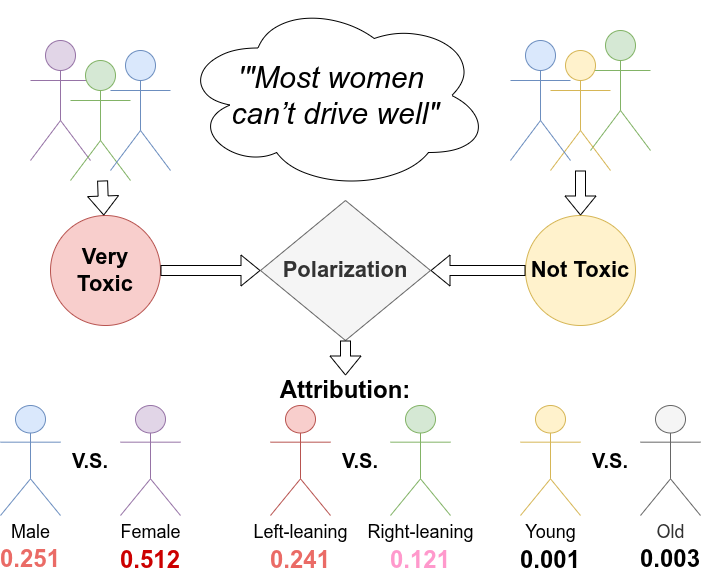

The diagram above was exported from draw.io. Its source (the exported page's mxGraphModel, read from the mxfile embedded in the PNG):
<mxGraphModel dx="2228" dy="1054" grid="1" gridSize="10" guides="1" tooltips="1" connect="1" arrows="1" fold="1" page="1" pageScale="1" pageWidth="850" pageHeight="1100" math="0" shadow="0">
  <root>
    <mxCell id="0" />
    <mxCell id="1" parent="0" />
    <mxCell id="XuLS1F2xlga5tknJpnsx-1" value="&lt;i&gt;&lt;font style=&quot;font-size: 30px;&quot;&gt;'&quot;Most women&amp;nbsp;&lt;/font&gt;&lt;/i&gt;&lt;div&gt;&lt;i&gt;&lt;font style=&quot;font-size: 30px;&quot;&gt;can’t drive well&quot;&lt;/font&gt;&lt;/i&gt;&lt;/div&gt;" style="ellipse;shape=cloud;whiteSpace=wrap;html=1;" vertex="1" parent="1">
      <mxGeometry x="260" y="50" width="310" height="190" as="geometry" />
    </mxCell>
    <mxCell id="XuLS1F2xlga5tknJpnsx-13" value="" style="group;flipH=1;" vertex="1" connectable="0" parent="1">
      <mxGeometry x="590" y="80" width="140" height="140" as="geometry" />
    </mxCell>
    <mxCell id="XuLS1F2xlga5tknJpnsx-10" value="" style="shape=umlActor;verticalLabelPosition=bottom;verticalAlign=top;html=1;outlineConnect=0;fillColor=#d5e8d4;strokeColor=#82b366;" vertex="1" parent="XuLS1F2xlga5tknJpnsx-13">
      <mxGeometry x="80" width="60" height="120" as="geometry" />
    </mxCell>
    <mxCell id="XuLS1F2xlga5tknJpnsx-11" value="" style="shape=umlActor;verticalLabelPosition=bottom;verticalAlign=top;html=1;outlineConnect=0;fillColor=#fff2cc;strokeColor=#d6b656;" vertex="1" parent="XuLS1F2xlga5tknJpnsx-13">
      <mxGeometry x="40" y="20" width="60" height="120" as="geometry" />
    </mxCell>
    <mxCell id="XuLS1F2xlga5tknJpnsx-12" value="" style="shape=umlActor;verticalLabelPosition=bottom;verticalAlign=top;html=1;outlineConnect=0;fillColor=#dae8fc;strokeColor=#6c8ebf;" vertex="1" parent="XuLS1F2xlga5tknJpnsx-13">
      <mxGeometry y="10" width="60" height="120" as="geometry" />
    </mxCell>
    <mxCell id="XuLS1F2xlga5tknJpnsx-15" value="&lt;b&gt;&lt;font style=&quot;font-size: 22px;&quot;&gt;Very Toxic&lt;/font&gt;&lt;/b&gt;" style="ellipse;whiteSpace=wrap;html=1;aspect=fixed;fillColor=#f8cecc;strokeColor=#b85450;" vertex="1" parent="1">
      <mxGeometry x="130" y="265" width="110" height="110" as="geometry" />
    </mxCell>
    <mxCell id="XuLS1F2xlga5tknJpnsx-16" value="" style="shape=flexArrow;endArrow=classic;html=1;rounded=0;" edge="1" parent="1" source="XuLS1F2xlga5tknJpnsx-5" target="XuLS1F2xlga5tknJpnsx-15">
      <mxGeometry width="50" height="50" relative="1" as="geometry">
        <mxPoint x="400" y="480" as="sourcePoint" />
        <mxPoint x="450" y="430" as="targetPoint" />
      </mxGeometry>
    </mxCell>
    <mxCell id="XuLS1F2xlga5tknJpnsx-17" value="&lt;b&gt;&lt;font style=&quot;font-size: 22px;&quot;&gt;Not Toxic&lt;/font&gt;&lt;/b&gt;" style="ellipse;whiteSpace=wrap;html=1;aspect=fixed;fillColor=#fff2cc;strokeColor=#d6b656;" vertex="1" parent="1">
      <mxGeometry x="605" y="265" width="110" height="110" as="geometry" />
    </mxCell>
    <mxCell id="XuLS1F2xlga5tknJpnsx-18" value="" style="shape=flexArrow;endArrow=classic;html=1;rounded=0;" edge="1" parent="1" source="XuLS1F2xlga5tknJpnsx-11" target="XuLS1F2xlga5tknJpnsx-17">
      <mxGeometry width="50" height="50" relative="1" as="geometry">
        <mxPoint x="570" y="290" as="sourcePoint" />
        <mxPoint x="845.6326456061347" y="169.09365545497758" as="targetPoint" />
      </mxGeometry>
    </mxCell>
    <mxCell id="XuLS1F2xlga5tknJpnsx-26" value="" style="group" vertex="1" connectable="0" parent="1">
      <mxGeometry x="80" y="455" width="180" height="110" as="geometry" />
    </mxCell>
    <mxCell id="XuLS1F2xlga5tknJpnsx-23" value="&lt;font style=&quot;font-size: 18px;&quot;&gt;Male&lt;/font&gt;" style="shape=umlActor;verticalLabelPosition=bottom;verticalAlign=top;html=1;outlineConnect=0;fillColor=#dae8fc;strokeColor=#6c8ebf;" vertex="1" parent="XuLS1F2xlga5tknJpnsx-26">
      <mxGeometry width="60" height="110" as="geometry" />
    </mxCell>
    <mxCell id="XuLS1F2xlga5tknJpnsx-24" value="&lt;font style=&quot;font-size: 20px;&quot;&gt;&lt;b style=&quot;&quot;&gt;V.S.&lt;/b&gt;&lt;/font&gt;" style="text;html=1;whiteSpace=wrap;strokeColor=none;fillColor=none;align=center;verticalAlign=middle;rounded=0;" vertex="1" parent="XuLS1F2xlga5tknJpnsx-26">
      <mxGeometry x="60" y="40" width="60" height="30" as="geometry" />
    </mxCell>
    <mxCell id="XuLS1F2xlga5tknJpnsx-25" value="&lt;font style=&quot;font-size: 18px;&quot;&gt;Female&lt;/font&gt;" style="shape=umlActor;verticalLabelPosition=bottom;verticalAlign=top;html=1;outlineConnect=0;fillColor=#e1d5e7;strokeColor=#9673a6;" vertex="1" parent="XuLS1F2xlga5tknJpnsx-26">
      <mxGeometry x="120" width="60" height="110" as="geometry" />
    </mxCell>
    <mxCell id="XuLS1F2xlga5tknJpnsx-27" value="" style="group" vertex="1" connectable="0" parent="1">
      <mxGeometry x="350" y="455" width="180" height="110" as="geometry" />
    </mxCell>
    <mxCell id="XuLS1F2xlga5tknJpnsx-28" value="&lt;font style=&quot;font-size: 18px;&quot;&gt;Left-leaning&lt;/font&gt;" style="shape=umlActor;verticalLabelPosition=bottom;verticalAlign=top;html=1;outlineConnect=0;fillColor=#f8cecc;strokeColor=#b85450;" vertex="1" parent="XuLS1F2xlga5tknJpnsx-27">
      <mxGeometry width="60" height="110" as="geometry" />
    </mxCell>
    <mxCell id="XuLS1F2xlga5tknJpnsx-29" value="&lt;font style=&quot;font-size: 20px;&quot;&gt;&lt;b style=&quot;&quot;&gt;V.S.&lt;/b&gt;&lt;/font&gt;" style="text;html=1;whiteSpace=wrap;strokeColor=none;fillColor=none;align=center;verticalAlign=middle;rounded=0;" vertex="1" parent="XuLS1F2xlga5tknJpnsx-27">
      <mxGeometry x="60" y="40" width="60" height="30" as="geometry" />
    </mxCell>
    <mxCell id="XuLS1F2xlga5tknJpnsx-30" value="&lt;font style=&quot;font-size: 18px;&quot;&gt;Right-leaning&lt;/font&gt;" style="shape=umlActor;verticalLabelPosition=bottom;verticalAlign=top;html=1;outlineConnect=0;fillColor=#d5e8d4;strokeColor=#82b366;" vertex="1" parent="XuLS1F2xlga5tknJpnsx-27">
      <mxGeometry x="120" width="60" height="110" as="geometry" />
    </mxCell>
    <mxCell id="XuLS1F2xlga5tknJpnsx-31" value="" style="group" vertex="1" connectable="0" parent="1">
      <mxGeometry x="110" y="90" width="140" height="140" as="geometry" />
    </mxCell>
    <mxCell id="XuLS1F2xlga5tknJpnsx-2" value="" style="shape=umlActor;verticalLabelPosition=bottom;verticalAlign=top;html=1;outlineConnect=0;fillColor=#e1d5e7;strokeColor=#9673a6;" vertex="1" parent="XuLS1F2xlga5tknJpnsx-31">
      <mxGeometry width="60" height="120" as="geometry" />
    </mxCell>
    <mxCell id="XuLS1F2xlga5tknJpnsx-5" value="" style="shape=umlActor;verticalLabelPosition=bottom;verticalAlign=top;html=1;outlineConnect=0;fillColor=#d5e8d4;strokeColor=#82b366;" vertex="1" parent="XuLS1F2xlga5tknJpnsx-31">
      <mxGeometry x="40" y="20" width="60" height="120" as="geometry" />
    </mxCell>
    <mxCell id="XuLS1F2xlga5tknJpnsx-6" value="" style="shape=umlActor;verticalLabelPosition=bottom;verticalAlign=top;html=1;outlineConnect=0;fillColor=#dae8fc;strokeColor=#6c8ebf;" vertex="1" parent="XuLS1F2xlga5tknJpnsx-31">
      <mxGeometry x="80" y="10" width="60" height="120" as="geometry" />
    </mxCell>
    <mxCell id="XuLS1F2xlga5tknJpnsx-32" value="" style="group" vertex="1" connectable="0" parent="1">
      <mxGeometry x="600" y="455" width="180" height="110" as="geometry" />
    </mxCell>
    <mxCell id="XuLS1F2xlga5tknJpnsx-33" value="&lt;font style=&quot;font-size: 18px;&quot;&gt;Young&lt;/font&gt;" style="shape=umlActor;verticalLabelPosition=bottom;verticalAlign=top;html=1;outlineConnect=0;fillColor=#fff2cc;strokeColor=#d6b656;" vertex="1" parent="XuLS1F2xlga5tknJpnsx-32">
      <mxGeometry width="60" height="110" as="geometry" />
    </mxCell>
    <mxCell id="XuLS1F2xlga5tknJpnsx-34" value="&lt;font style=&quot;font-size: 20px;&quot;&gt;&lt;b style=&quot;&quot;&gt;V.S.&lt;/b&gt;&lt;/font&gt;" style="text;html=1;whiteSpace=wrap;strokeColor=none;fillColor=none;align=center;verticalAlign=middle;rounded=0;" vertex="1" parent="XuLS1F2xlga5tknJpnsx-32">
      <mxGeometry x="60" y="40" width="60" height="30" as="geometry" />
    </mxCell>
    <mxCell id="XuLS1F2xlga5tknJpnsx-35" value="&lt;font style=&quot;font-size: 18px;&quot;&gt;Old&lt;/font&gt;" style="shape=umlActor;verticalLabelPosition=bottom;verticalAlign=top;html=1;outlineConnect=0;fillColor=#f5f5f5;strokeColor=#666666;fontColor=#333333;" vertex="1" parent="XuLS1F2xlga5tknJpnsx-32">
      <mxGeometry x="120" width="60" height="110" as="geometry" />
    </mxCell>
    <mxCell id="XuLS1F2xlga5tknJpnsx-37" value="&lt;font style=&quot;font-size: 24px; color: rgb(234, 107, 102);&quot;&gt;&lt;b style=&quot;&quot;&gt;0.251&lt;/b&gt;&lt;/font&gt;" style="text;html=1;whiteSpace=wrap;strokeColor=none;fillColor=none;align=center;verticalAlign=middle;rounded=0;" vertex="1" parent="1">
      <mxGeometry x="80" y="594" width="60" height="30" as="geometry" />
    </mxCell>
    <mxCell id="XuLS1F2xlga5tknJpnsx-38" value="&lt;font style=&quot;color: rgb(234, 107, 102); font-size: 24px;&quot;&gt;&lt;b style=&quot;&quot;&gt;0.241&lt;/b&gt;&lt;/font&gt;" style="text;html=1;whiteSpace=wrap;strokeColor=none;fillColor=none;align=center;verticalAlign=middle;rounded=0;" vertex="1" parent="1">
      <mxGeometry x="350" y="595" width="60" height="30" as="geometry" />
    </mxCell>
    <mxCell id="XuLS1F2xlga5tknJpnsx-39" value="&lt;font style=&quot;font-size: 24px;&quot;&gt;&lt;b style=&quot;&quot;&gt;0.001&lt;/b&gt;&lt;/font&gt;" style="text;html=1;whiteSpace=wrap;strokeColor=none;fillColor=none;align=center;verticalAlign=middle;rounded=0;" vertex="1" parent="1">
      <mxGeometry x="600" y="595" width="60" height="30" as="geometry" />
    </mxCell>
    <mxCell id="XuLS1F2xlga5tknJpnsx-41" value="&lt;b&gt;&lt;font style=&quot;font-size: 22px;&quot;&gt;Polarization&lt;/font&gt;&lt;/b&gt;" style="rhombus;whiteSpace=wrap;html=1;fillColor=#f5f5f5;strokeColor=#666666;fontColor=#333333;" vertex="1" parent="1">
      <mxGeometry x="340" y="250" width="170" height="140" as="geometry" />
    </mxCell>
    <mxCell id="XuLS1F2xlga5tknJpnsx-42" value="" style="shape=flexArrow;endArrow=classic;html=1;rounded=0;" edge="1" parent="1" source="XuLS1F2xlga5tknJpnsx-15" target="XuLS1F2xlga5tknJpnsx-41">
      <mxGeometry width="50" height="50" relative="1" as="geometry">
        <mxPoint x="330" y="330" as="sourcePoint" />
        <mxPoint x="349" y="374" as="targetPoint" />
      </mxGeometry>
    </mxCell>
    <mxCell id="XuLS1F2xlga5tknJpnsx-43" value="" style="shape=flexArrow;endArrow=classic;html=1;rounded=0;" edge="1" parent="1" source="XuLS1F2xlga5tknJpnsx-17" target="XuLS1F2xlga5tknJpnsx-41">
      <mxGeometry width="50" height="50" relative="1" as="geometry">
        <mxPoint x="350" y="360" as="sourcePoint" />
        <mxPoint x="369" y="404" as="targetPoint" />
      </mxGeometry>
    </mxCell>
    <mxCell id="XuLS1F2xlga5tknJpnsx-44" value="" style="shape=flexArrow;endArrow=classic;html=1;rounded=0;" edge="1" parent="1" source="XuLS1F2xlga5tknJpnsx-41" target="XuLS1F2xlga5tknJpnsx-45">
      <mxGeometry width="50" height="50" relative="1" as="geometry">
        <mxPoint x="450" y="360" as="sourcePoint" />
        <mxPoint x="425" y="420" as="targetPoint" />
      </mxGeometry>
    </mxCell>
    <mxCell id="XuLS1F2xlga5tknJpnsx-45" value="&lt;font style=&quot;font-size: 24px;&quot;&gt;&lt;b&gt;Attribution:&lt;/b&gt;&lt;/font&gt;" style="text;html=1;whiteSpace=wrap;strokeColor=none;fillColor=none;align=center;verticalAlign=middle;rounded=0;" vertex="1" parent="1">
      <mxGeometry x="360" y="425" width="130" height="30" as="geometry" />
    </mxCell>
    <mxCell id="XuLS1F2xlga5tknJpnsx-49" value="&lt;font style=&quot;color: rgb(204, 0, 0); font-size: 24px;&quot;&gt;&lt;b style=&quot;&quot;&gt;0.512&lt;/b&gt;&lt;/font&gt;" style="text;html=1;whiteSpace=wrap;strokeColor=none;fillColor=none;align=center;verticalAlign=middle;rounded=0;" vertex="1" parent="1">
      <mxGeometry x="200" y="595" width="60" height="30" as="geometry" />
    </mxCell>
    <mxCell id="XuLS1F2xlga5tknJpnsx-50" value="&lt;font style=&quot;font-size: 24px; color: rgb(255, 153, 204);&quot;&gt;&lt;b style=&quot;&quot;&gt;0.121&lt;/b&gt;&lt;/font&gt;" style="text;html=1;whiteSpace=wrap;strokeColor=none;fillColor=none;align=center;verticalAlign=middle;rounded=0;" vertex="1" parent="1">
      <mxGeometry x="470" y="595" width="60" height="30" as="geometry" />
    </mxCell>
    <mxCell id="XuLS1F2xlga5tknJpnsx-51" value="&lt;font style=&quot;font-size: 24px;&quot;&gt;&lt;b style=&quot;&quot;&gt;0.003&lt;/b&gt;&lt;/font&gt;" style="text;html=1;whiteSpace=wrap;strokeColor=none;fillColor=none;align=center;verticalAlign=middle;rounded=0;" vertex="1" parent="1">
      <mxGeometry x="720" y="594" width="60" height="30" as="geometry" />
    </mxCell>
  </root>
</mxGraphModel>